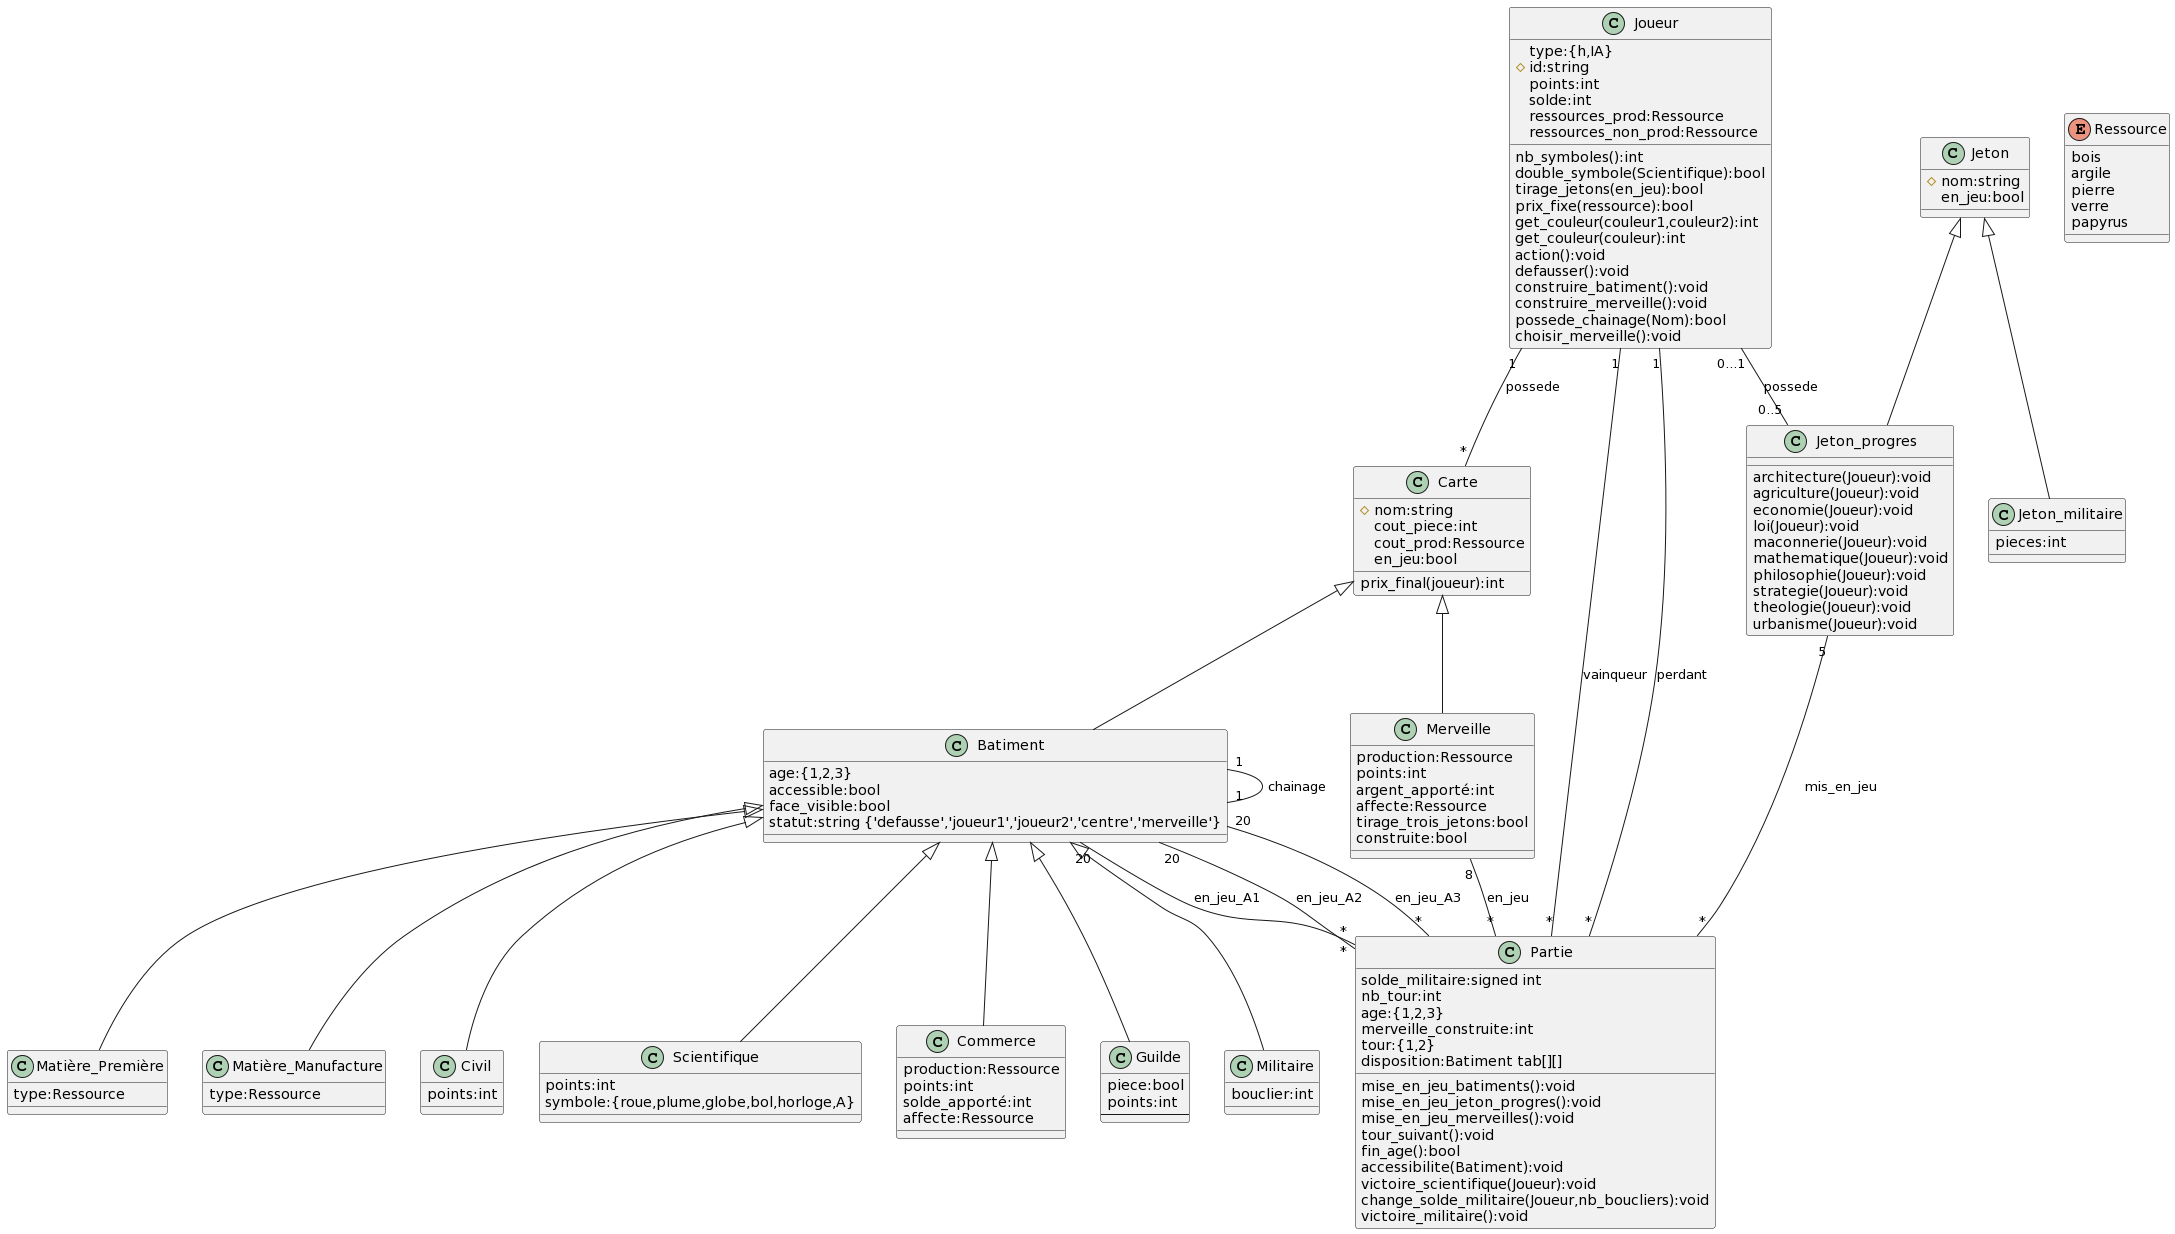

The diagram above was rendered by PlantUML. Its source (embedded in the PNG):
@startuml
class Carte{
{field} #nom:string
cout_piece:int
cout_prod:Ressource
en_jeu:bool
{method}prix_final(joueur):int
}
class Batiment{
age:{1,2,3}
accessible:bool
face_visible:bool
statut:string {'defausse','joueur1','joueur2','centre','merveille'}
}
class Merveille{
production:Ressource
points:int
argent_apporté:int
affecte:Ressource
tirage_trois_jetons:bool
construite:bool
}


Carte <|-- Batiment
Carte <|-- Merveille

class Matière_Première{
type:Ressource
}
class Matière_Manufacture{
type:Ressource
}
class Civil{
points:int
}
class Scientifique{
points:int
symbole:{roue,plume,globe,bol,horloge,A}
}
class Commerce{
production:Ressource
points:int
solde_apporté:int
affecte:Ressource
}
class Guilde{
piece:bool
points:int
---
}
class Militaire{
bouclier:int
}

Batiment <|-- Matière_Première
Batiment <|-- Matière_Manufacture
Batiment <|-- Civil
Batiment <|-- Scientifique
Batiment <|-- Commerce
Batiment <|-- Guilde
Batiment <|-- Militaire

class Joueur{
{field}type:{h,IA}
#id:string
points:int
solde:int
ressources_prod:Ressource
ressources_non_prod:Ressource
{method}nb_symboles():int
double_symbole(Scientifique):bool
tirage_jetons(en_jeu):bool
prix_fixe(ressource):bool
get_couleur(couleur1,couleur2):int
get_couleur(couleur):int
action():void
defausser():void
construire_batiment():void
construire_merveille():void
possede_chainage(Nom):bool
choisir_merveille():void
}

class Jeton{
#nom:string
en_jeu:bool
}

class Jeton_militaire{
pieces:int
}
class Jeton_progres{
{method} architecture(Joueur):void
agriculture(Joueur):void
economie(Joueur):void
loi(Joueur):void
maconnerie(Joueur):void
mathematique(Joueur):void
philosophie(Joueur):void
strategie(Joueur):void
theologie(Joueur):void
urbanisme(Joueur):void
}

Jeton <|-- Jeton_militaire
Jeton <|-- Jeton_progres

class Partie{
{field}solde_militaire:signed int
nb_tour:int
age:{1,2,3}
merveille_construite:int
tour:{1,2}
disposition:Batiment tab[][]
{method}mise_en_jeu_batiments():void
mise_en_jeu_jeton_progres():void
mise_en_jeu_merveilles():void
tour_suivant():void
fin_age():bool
accessibilite(Batiment):void
victoire_scientifique(Joueur):void
change_solde_militaire(Joueur,nb_boucliers):void
victoire_militaire():void
}
enum Ressource{
bois
argile
pierre
verre
papyrus
}

Batiment "1" -- "1" Batiment : chainage
Joueur "1" -- "*" Carte : possede
Batiment "20" -- "*" Partie : en_jeu_A1
Batiment "20" -- "*" Partie : en_jeu_A2
Batiment "20" -- "*" Partie : en_jeu_A3
Merveille "8" -- "*" Partie : en_jeu
Joueur "0...1" -- "0..5" Jeton_progres : possede
Joueur "1" -- "*" Partie : vainqueur
Joueur "1" -- "*" Partie : perdant
Jeton_progres "5" -- "*" Partie : mis_en_jeu
@enduml